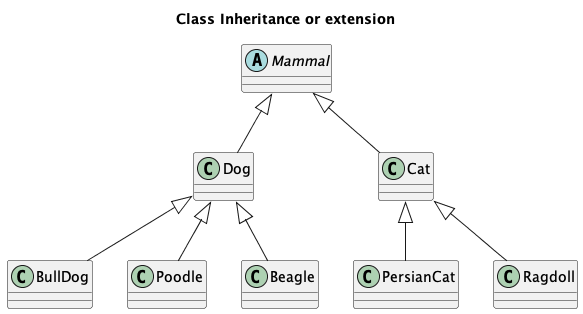

The diagram above was rendered by PlantUML. Its source (embedded in the PNG):
@startuml

title "Class Inheritance or extension"

abstract class Mammal

Class Dog
class BullDog
class Poodle
class Beagle

class Cat
class PersianCat
class Ragdoll

Mammal <|-- Cat
Mammal <|-- Dog

Dog <|-- BullDog
Dog <|-- Poodle
Dog <|-- Beagle

Cat <|-- PersianCat
Cat <|-- Ragdoll

@enduml